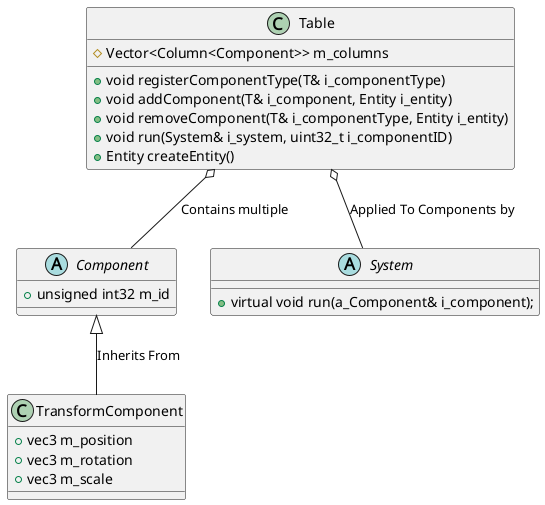

The diagram above was rendered by PlantUML. Its source (embedded in the PNG):
@startuml

class Table {
	# Vector<Column<Component>> m_columns
	+ void registerComponentType(T& i_componentType)
	+ void addComponent(T& i_component, Entity i_entity)
	+ void removeComponent(T& i_componentType, Entity i_entity)
	+ void run(System& i_system, uint32_t i_componentID)
	+ Entity createEntity()
}

abstract class Component {
	+ unsigned int32 m_id
}

class TransformComponent {
	+ vec3 m_position
	+ vec3 m_rotation
	+ vec3 m_scale
}

abstract class System {
	+ virtual void run(a_Component& i_component);
}

Table o-- System : "Applied To Components by"
Component <|-- TransformComponent : "Inherits From"
Table o-- Component : "Contains multiple"

@enduml